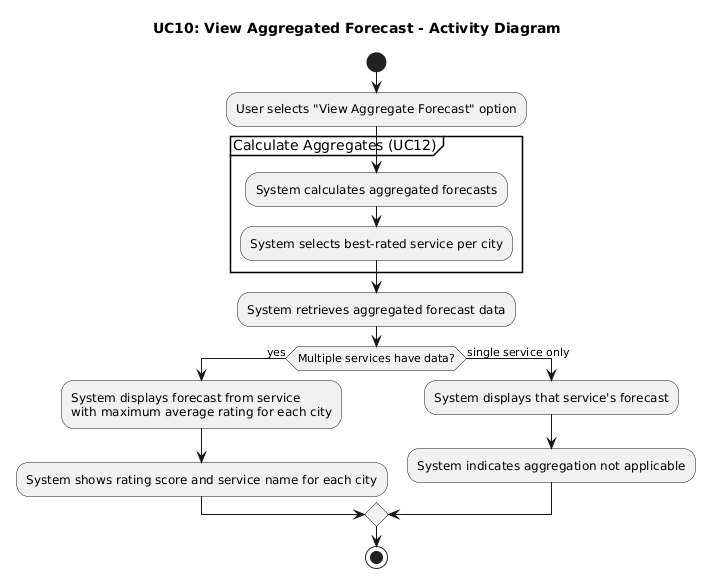

The diagram above was rendered by PlantUML. Its source (embedded in the PNG):
@startuml
title UC10: View Aggregated Forecast - Activity Diagram

start
:User selects "View Aggregate Forecast" option;

partition "Calculate Aggregates (UC12)" {
  :System calculates aggregated forecasts;
  :System selects best-rated service per city;
}

:System retrieves aggregated forecast data;

if (Multiple services have data?) then (yes)
  :System displays forecast from service
  with maximum average rating for each city;
  :System shows rating score and service name for each city;
else (single service only)
  :System displays that service's forecast;
  :System indicates aggregation not applicable;
endif

stop
@enduml